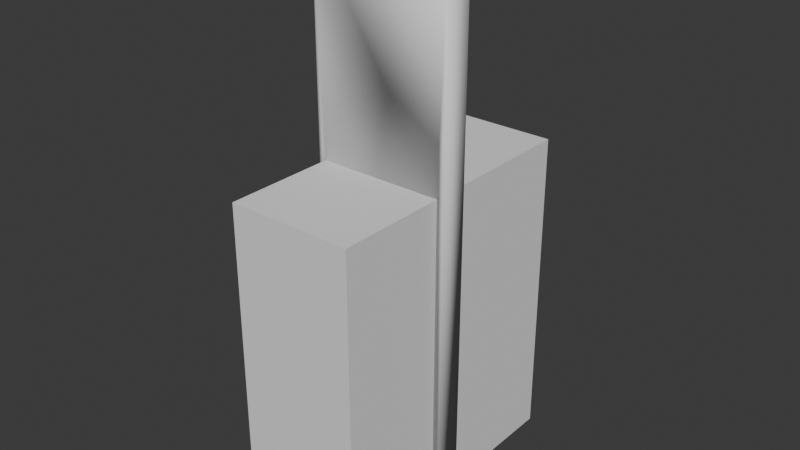 # Source: T_rrahmenMitLeiste1_3.blend  (saved by Blender 4.2.66; exported with 4.5.12 LTS)
import bpy
from mathutils import Matrix  # noqa: F401  (used for matrix-valued properties, if any)

bpy.ops.wm.read_factory_settings(use_empty=True)
scene = bpy.context.scene
scene.name = 'Scene'

# ---- collections
col_collection = bpy.data.collections.new('Collection'); scene.collection.children.link(col_collection)

# ---- materials (node trees are filled in below, after node groups)
mat_aussen = bpy.data.materials.new('Aussen')
mat_aussen.alpha_threshold = 0.0
mat_aussen.use_backface_culling = True
mat_aussen.use_transparent_shadow = False
mat_aussen.roughness = 0.5
mat_aussen.line_color = (0.0, 0.0, 0.0, 1.0)
mat_innen = bpy.data.materials.new('Innen')
mat_innen.use_backface_culling = True
mat_innen.use_transparent_shadow = False

# ---- material node trees
mat_aussen.use_nodes = True; mat_aussen.node_tree.nodes.clear()
_N = mat_aussen.node_tree.nodes; _L = mat_aussen.node_tree.links
n0 = _N.new('ShaderNodeOutputMaterial'); n0.name = 'Material Output'; n0.location = (300, 300)
n1 = _N.new('ShaderNodeBsdfPrincipled'); n1.name = 'Principled BSDF'; n1.location = (10, 300)
n1.inputs[0].default_value = (0.1235, 0.0, 0.002298, 1.0)
n1.inputs[3].default_value = 1.45
_L.new(n1.outputs[0], n0.inputs[0])
n0.is_active_output = True
mat_innen.use_nodes = True; mat_innen.node_tree.nodes.clear()
_N = mat_innen.node_tree.nodes; _L = mat_innen.node_tree.links
n0 = _N.new('ShaderNodeBsdfPrincipled'); n0.name = 'Principled BSDF'; n0.location = (10, 300)
n0.inputs[3].default_value = 1.45
n1 = _N.new('ShaderNodeOutputMaterial'); n1.name = 'Material Output'; n1.location = (300, 300)
_L.new(n0.outputs[0], n1.inputs[0])
n1.is_active_output = True

# ---- world
world_world = bpy.data.worlds.new('World'); scene.world = world_world
world_world.use_nodes = True; world_world.node_tree.nodes.clear()
_N = world_world.node_tree.nodes; _L = world_world.node_tree.links
n0 = _N.new('ShaderNodeOutputWorld'); n0.name = 'World Output'; n0.location = (300, 300)
n1 = _N.new('ShaderNodeBackground'); n1.name = 'Background'; n1.location = (10, 300)
n1.inputs[0].default_value = (0.05088, 0.05088, 0.05088, 1.0)
_L.new(n1.outputs[0], n0.inputs[0])
n0.is_active_output = True
world_world.color = (0.05088, 0.05088, 0.05088)
world_world.use_sun_shadow = False
world_world.sun_shadow_jitter_overblur = 0.0

# ---- meshes
me_cube = bpy.data.meshes.new('Cube')
me_cube.from_pydata([(1.0, -5.96e-09, 3.5), (1.0, -5.96e-09, 0.0), (1.0, -0.2, 3.5), (1.0, -0.2, 0.0), (0.0, -5.96e-09, 3.5), (0.0, -5.96e-09, 0.0), (0.0, -0.2, 3.5), (0.0, -0.2, 0.0), (0.9504, -0.2, 2.0), (0.04957, -0.2, 0.0), (0.9504, -0.2, 0.0), (0.04957, -0.2, 2.0), (0.04957, -5.96e-09, 0.0), (0.9504, -5.96e-09, 0.0), (0.04957, -5.96e-09, 2.0), (0.9504, -5.96e-09, 2.0)], [], [(0, 4, 6, 2), (10, 3, 2, 6, 7, 9, 11, 8), (7, 6, 4, 5), (13, 1, 3, 10), (7, 5, 12, 9), (1, 0, 2, 3), (5, 4, 0, 1, 13, 15, 14, 12), (14, 11, 9, 12), (10, 8, 15, 13), (8, 11, 14, 15)])
me_cube.polygons.foreach_set('use_smooth', [True] * 10)
me_cube.polygons.foreach_set('material_index', [1, 1, 1, 1, 1, 1, 1, 1, 1, 1])
_k = set([(0, 1), (0, 2), (0, 4), (1, 3), (1, 13), (2, 3), (2, 6), (3, 10), (4, 5), (4, 6), (5, 7), (5, 12), (6, 7), (7, 9), (8, 10), (8, 11), (8, 15), (9, 11), (9, 12), (10, 13), (11, 14), (12, 14), (13, 15), (14, 15)])
me_cube.attributes.new('sharp_edge', 'BOOLEAN', 'EDGE').data.foreach_set('value', [ (min(e.vertices), max(e.vertices)) in _k for e in me_cube.edges])
_uv = me_cube.uv_layers.new(name='UVMap')
_uv.uv.foreach_set('vector', [0.8856, 0.2288, 0.9999, 0.2288, 0.9999, 0.3431, 0.8856, 0.3431, 0.7712, 0.3487, 0.7712, 0.3431, 0.8856, 0.3431, 0.9141, 0.4574, 0.7712, 0.4574, 0.7712, 0.4517, 0.8845, 0.4517, 0.8637, 0.3487, 0.7712, 0.0001482, 0.9141, 0.0001482, 0.9141, 0.1144, 0.7712, 0.1144, 0.7656, 0.2288, 0.7712, 0.2288, 0.7712, 0.3431, 0.7656, 0.3431, 0.6569, 0.3431, 0.6569, 0.2288, 0.6626, 0.2288, 0.6626, 0.3431, 0.7712, 0.2288, 0.8856, 0.2288, 0.8856, 0.3431, 0.7712, 0.3431, 0.7712, 0.1144, 0.9141, 0.1144, 0.8856, 0.2288, 0.7712, 0.2288, 0.7712, 0.2231, 0.8637, 0.2231, 0.8845, 0.1201, 0.7712, 0.1201, 0.625, 0.125, 0.625, 0.1, 0.4067, 0.1, 0.4067, 0.125, 0.4067, 0.65, 0.625, 0.65, 0.625, 0.625, 0.4067, 0.625, 0.625, 0.65, 0.875, 0.65, 0.875, 0.625, 0.625, 0.625])
me_cube.materials.append(mat_aussen)
me_cube.materials.append(mat_innen)
me_cube.use_mirror_vertex_groups = False
me_cube.update()
me_cube_001 = bpy.data.meshes.new('Cube.001')
me_cube_001.from_pydata([(-1.0, -1.0, -1.29), (-1.0, -1.0, 1.0), (-1.0, 1.0, -1.29), (-1.0, 1.0, 1.0), (1.0, -1.0, -1.29), (1.0, -1.0, 1.0), (1.0, 1.0, -1.29), (1.0, 1.0, 1.0)], [], [(0, 1, 3, 2), (2, 3, 7, 6), (6, 7, 5, 4), (4, 5, 1, 0), (2, 6, 4, 0), (7, 3, 1, 5)])
_uv = me_cube_001.uv_layers.new(name='UVMap')
_uv.uv.foreach_set('vector', [0.375, 0.0, 0.625, 0.0, 0.625, 0.25, 0.375, 0.25, 0.375, 0.25, 0.625, 0.25, 0.625, 0.5, 0.375, 0.5, 0.375, 0.5, 0.625, 0.5, 0.625, 0.75, 0.375, 0.75, 0.375, 0.75, 0.625, 0.75, 0.625, 1.0, 0.375, 1.0, 0.125, 0.5, 0.375, 0.5, 0.375, 0.75, 0.125, 0.75, 0.625, 0.5, 0.875, 0.5, 0.875, 0.75, 0.625, 0.75])
me_cube_001.update()

# ---- objects
ob_wand_1___4 = bpy.data.objects.new('Wand 1 * 4', me_cube)
ob_cube = bpy.data.objects.new('Cube', me_cube_001)

# ---- transforms, parenting, visibility, modifiers, constraints
ob_wand_1___4.location = (0.0, 0.0, 0.0)
ob_wand_1___4.lock_rotations_4d = False
ob_wand_1___4.empty_display_type = 'ARROWS'
ob_wand_1___4.lineart.crease_threshold = 0.0
ob_cube.location = (0.5, 0.0, 1.0)
ob_cube.scale = (0.4504, 1.0, 1.0)

# ---- collection membership
col_collection.objects.link(ob_wand_1___4)
col_collection.objects.link(ob_cube)

# ---- scene / render settings (as saved in the file)
scene.frame_start = 1; scene.frame_end = 250; scene.frame_set(105)
scene.render.engine = 'BLENDER_EEVEE_NEXT'
scene.cycles.sampling_pattern = 'TABULATED_SOBOL'
scene.eevee.ray_tracing_options.trace_max_roughness = 0.0
bpy.context.view_layer.update()

# ---- added for rendering (the .blend has no active camera and no usable light): camera, sun
cam_auto = bpy.data.cameras.new('AutoCamera')
cam_auto.lens = 50.0
cam_auto.sensor_width = 36.0
cam_auto.clip_end = 1000.0
ob_auto_camera = bpy.data.objects.new('AutoCamera', cam_auto)
scene.collection.objects.link(ob_auto_camera)
ob_auto_camera.location = (4.57156, -4.88587, 4.86216)
ob_auto_camera.rotation_euler = (1.09748, -7.21219e-08, 0.694738)
scene.camera = ob_auto_camera
light_auto_sun = bpy.data.lights.new('AutoSun', 'SUN')
light_auto_sun.energy = 3.0
light_auto_sun.angle = 0.0523599
ob_auto_sun = bpy.data.objects.new('AutoSun', light_auto_sun)
scene.collection.objects.link(ob_auto_sun)
ob_auto_sun.rotation_euler = (0.872665, 0.174533, 0.523599)
bpy.context.view_layer.update()
